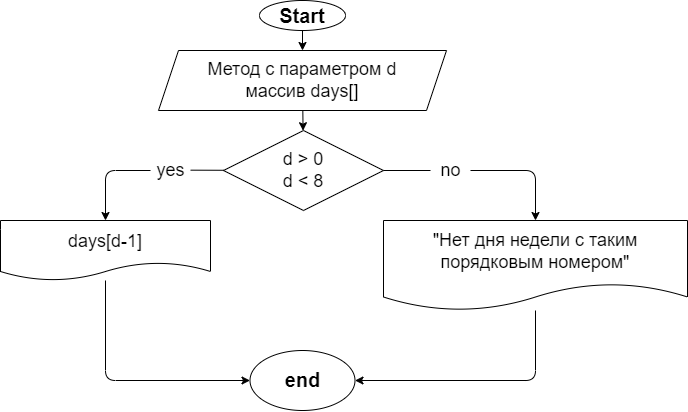

The diagram above was exported from draw.io. Its source (the exported page's mxGraphModel, read from the mxfile embedded in the PNG):
<mxGraphModel dx="933" dy="428" grid="1" gridSize="10" guides="1" tooltips="1" connect="1" arrows="1" fold="1" page="1" pageScale="1" pageWidth="827" pageHeight="1169" math="0" shadow="0">
  <root>
    <mxCell id="0" />
    <mxCell id="1" parent="0" />
    <mxCell id="2" value="" style="edgeStyle=none;html=1;fontSize=20;" parent="1" source="3" target="6" edge="1">
      <mxGeometry relative="1" as="geometry" />
    </mxCell>
    <mxCell id="3" value="&lt;font style=&quot;font-size: 20px&quot;&gt;&lt;b&gt;Start&lt;/b&gt;&lt;/font&gt;" style="ellipse;whiteSpace=wrap;html=1;" parent="1" vertex="1">
      <mxGeometry x="289" y="10" width="86" height="30" as="geometry" />
    </mxCell>
    <mxCell id="22" value="" style="edgeStyle=none;html=1;" parent="1" source="6" target="21" edge="1">
      <mxGeometry relative="1" as="geometry" />
    </mxCell>
    <mxCell id="6" value="&lt;font style=&quot;font-size: 18px&quot;&gt;&lt;font style=&quot;font-size: 18px&quot;&gt;Метод с параметром d&lt;br&gt;&lt;/font&gt;массив days[]&lt;br&gt;&lt;/font&gt;" style="shape=parallelogram;perimeter=parallelogramPerimeter;whiteSpace=wrap;html=1;fixedSize=1;" parent="1" vertex="1">
      <mxGeometry x="188" y="60" width="288" height="60" as="geometry" />
    </mxCell>
    <mxCell id="17" value="&lt;font style=&quot;font-size: 20px&quot;&gt;&lt;b&gt;end&lt;/b&gt;&lt;/font&gt;" style="ellipse;whiteSpace=wrap;html=1;fontSize=18;" parent="1" vertex="1">
      <mxGeometry x="279.5" y="360" width="105" height="60" as="geometry" />
    </mxCell>
    <mxCell id="59" style="edgeStyle=none;html=1;entryX=0.5;entryY=0;entryDx=0;entryDy=0;fontSize=18;exitX=1;exitY=0.5;exitDx=0;exitDy=0;startArrow=none;" edge="1" parent="1" source="63" target="31">
      <mxGeometry relative="1" as="geometry">
        <Array as="points">
          <mxPoint x="565" y="180" />
        </Array>
      </mxGeometry>
    </mxCell>
    <mxCell id="60" style="edgeStyle=none;html=1;entryX=0.5;entryY=0;entryDx=0;entryDy=0;fontSize=18;startArrow=none;" edge="1" parent="1" source="64" target="58">
      <mxGeometry relative="1" as="geometry">
        <Array as="points">
          <mxPoint x="135" y="180" />
        </Array>
      </mxGeometry>
    </mxCell>
    <mxCell id="21" value="d &amp;gt; 0&lt;br&gt;d &amp;lt; 8" style="rhombus;whiteSpace=wrap;html=1;fontSize=18;" parent="1" vertex="1">
      <mxGeometry x="253" y="140" width="160" height="80" as="geometry" />
    </mxCell>
    <mxCell id="25" value="yes" style="text;html=1;align=center;verticalAlign=middle;resizable=0;points=[];autosize=1;strokeColor=none;fillColor=none;fontSize=18;" parent="1" vertex="1">
      <mxGeometry x="190" y="240" width="40" height="30" as="geometry" />
    </mxCell>
    <mxCell id="29" value="no" style="text;html=1;align=center;verticalAlign=middle;resizable=0;points=[];autosize=1;strokeColor=none;fillColor=none;fontSize=18;" parent="1" vertex="1">
      <mxGeometry x="412" y="240" width="40" height="30" as="geometry" />
    </mxCell>
    <mxCell id="61" style="edgeStyle=none;html=1;entryX=1;entryY=0.5;entryDx=0;entryDy=0;fontSize=18;" edge="1" parent="1" source="31" target="17">
      <mxGeometry relative="1" as="geometry">
        <Array as="points">
          <mxPoint x="565" y="390" />
        </Array>
      </mxGeometry>
    </mxCell>
    <mxCell id="31" value="&quot;Нет дня недели с таким порядковым номером&quot;" style="shape=document;whiteSpace=wrap;html=1;boundedLbl=1;fontSize=18;" parent="1" vertex="1">
      <mxGeometry x="413" y="230" width="304" height="90" as="geometry" />
    </mxCell>
    <mxCell id="62" style="edgeStyle=none;html=1;entryX=0;entryY=0.5;entryDx=0;entryDy=0;fontSize=18;" edge="1" parent="1" source="58" target="17">
      <mxGeometry relative="1" as="geometry">
        <Array as="points">
          <mxPoint x="135" y="390" />
        </Array>
      </mxGeometry>
    </mxCell>
    <mxCell id="58" value="days[d-1]" style="shape=document;whiteSpace=wrap;html=1;boundedLbl=1;fontSize=18;" vertex="1" parent="1">
      <mxGeometry x="30" y="230" width="210" height="60" as="geometry" />
    </mxCell>
    <mxCell id="63" value="no" style="text;html=1;align=center;verticalAlign=middle;resizable=0;points=[];autosize=1;strokeColor=none;fillColor=none;fontSize=18;" vertex="1" parent="1">
      <mxGeometry x="460" y="165" width="40" height="30" as="geometry" />
    </mxCell>
    <mxCell id="65" value="" style="edgeStyle=none;html=1;fontSize=18;exitX=1;exitY=0.5;exitDx=0;exitDy=0;endArrow=none;" edge="1" parent="1" source="21" target="63">
      <mxGeometry relative="1" as="geometry">
        <mxPoint x="413" y="180" as="sourcePoint" />
        <mxPoint x="565" y="230" as="targetPoint" />
        <Array as="points" />
      </mxGeometry>
    </mxCell>
    <mxCell id="64" value="yes" style="text;html=1;align=center;verticalAlign=middle;resizable=0;points=[];autosize=1;strokeColor=none;fillColor=none;fontSize=18;" vertex="1" parent="1">
      <mxGeometry x="180" y="165" width="40" height="30" as="geometry" />
    </mxCell>
    <mxCell id="66" value="" style="edgeStyle=none;html=1;entryX=1.001;entryY=0.489;entryDx=0;entryDy=0;fontSize=18;endArrow=none;entryPerimeter=0;" edge="1" parent="1" source="21" target="64">
      <mxGeometry relative="1" as="geometry">
        <mxPoint x="253" y="180" as="sourcePoint" />
        <mxPoint x="135" y="230" as="targetPoint" />
        <Array as="points" />
      </mxGeometry>
    </mxCell>
  </root>
</mxGraphModel>